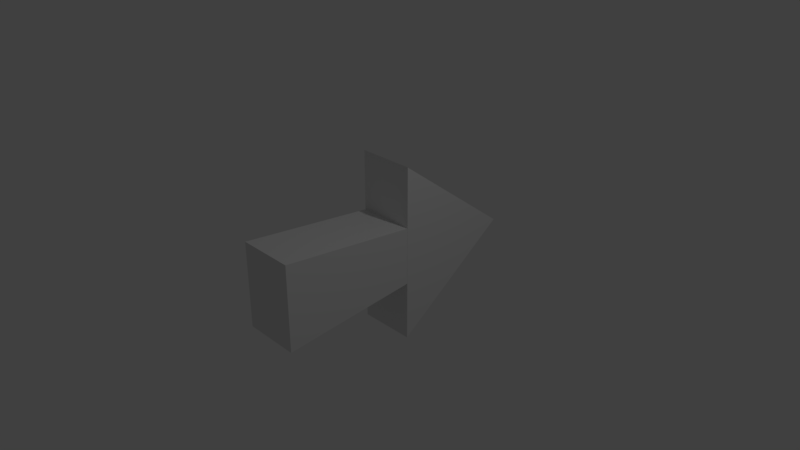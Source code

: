 # Source: arrow.blend  (saved by Blender 2.79.0; exported with 4.5.12 LTS)
import bpy
from mathutils import Matrix  # noqa: F401  (used for matrix-valued properties, if any)

bpy.ops.wm.read_factory_settings(use_empty=True)
scene = bpy.context.scene
scene.name = 'Scene'

# ---- collections
col_collection_1 = bpy.data.collections.new('Collection 1'); scene.collection.children.link(col_collection_1)

# ---- materials (node trees are filled in below, after node groups)
mat_material = bpy.data.materials.new('Material')
mat_material.alpha_threshold = 0.0
mat_material.use_transparent_shadow = False
mat_material.roughness = 0.5
mat_material.line_color = (0.0, 0.0, 0.0, 1.0)

# ---- material node trees

# ---- world
world_world = bpy.data.worlds.new('World'); scene.world = world_world
world_world.color = (0.05088, 0.05088, 0.05088)
world_world.use_sun_shadow = False
world_world.sun_shadow_jitter_overblur = 0.0
world_world.cycles.sampling_method = 'MANUAL'

# ---- cameras
cam_camera = bpy.data.cameras.new('Camera')
cam_camera.clip_end = 100.0
cam_camera.lens = 35.0
cam_camera.sensor_width = 32.0
cam_camera.sensor_height = 18.0
cam_camera.ortho_scale = 7.314
cam_camera.dof.focus_distance = 0.0
cam_camera.dof.aperture_fstop = 128.0

# ---- lights
light_lamp = bpy.data.lights.new('Lamp', 'POINT')
light_lamp.transmission_factor = 0.0
light_lamp.cutoff_distance = 30.0
light_lamp.energy = 100.0
light_lamp.shadow_buffer_clip_start = 1.001
light_lamp.shadow_soft_size = 0.1
light_lamp.shadow_maximum_resolution = 0.006
light_lamp.use_absolute_resolution = True

# ---- meshes
me_cube = bpy.data.meshes.new('Cube')
me_cube.from_pydata([(0.3945, -1.585, -0.4723), (-0.3907, -1.585, -0.4723), (0.3945, -1.585, 0.482), (-0.3907, -1.585, 0.482), (0.3945, 0.3007, -0.3226), (-0.3907, 0.3007, -0.3226), (0.3945, 0.3007, 0.3266), (-0.3907, 0.3007, 0.3266), (0.3965, 0.3007, -0.997), (-0.4016, 0.3007, -0.997), (0.3965, 0.3007, 1.001), (-0.4016, 0.3007, 1.001), (0.3965, 1.966, -0.0178), (-0.4016, 1.966, -0.0178)], [], [(0, 4, 6, 2), (8, 12, 10), (3, 7, 5, 1), (0, 2, 3, 1), (2, 6, 7, 3), (5, 7, 11, 9), (4, 5, 9, 8), (7, 6, 10, 11), (6, 4, 8, 10), (10, 12, 13, 11), (11, 13, 9), (9, 13, 12, 8), (1, 5, 4, 0)])
me_cube.materials.append(mat_material)
me_cube.use_remesh_preserve_volume = False
me_cube.use_remesh_preserve_attributes = False
me_cube.use_mirror_vertex_groups = False
me_cube.update()

# ---- objects
ob_cube = bpy.data.objects.new('Cube', me_cube)
ob_lamp = bpy.data.objects.new('Lamp', light_lamp)
ob_camera = bpy.data.objects.new('Camera', cam_camera)

# ---- transforms, parenting, visibility, modifiers, constraints
ob_cube.location = (0.0, -2.384e-07, 0.0)
ob_cube.scale = (1.0, 1.0, 1.232)
ob_cube.lock_rotations_4d = False
ob_cube.empty_display_type = 'ARROWS'
ob_cube.lineart.crease_threshold = 0.0
ob_lamp.location = (4.076, 1.005, 5.904)
ob_lamp.rotation_euler = (0.6503, 0.05522, 1.866)
ob_lamp.lock_rotations_4d = False
ob_lamp.empty_display_type = 'ARROWS'
ob_lamp.color = (0.0, 0.0, 0.0, 0.0)
ob_lamp.lineart.crease_threshold = 0.0
ob_camera.location = (7.481, -6.508, 5.344)
ob_camera.rotation_euler = (1.109, 0.0, 0.8149)
ob_camera.lock_rotations_4d = False
ob_camera.empty_display_type = 'ARROWS'
ob_camera.color = (0.0, 0.0, 0.0, 0.0)
ob_camera.display_type = 'WIRE'
ob_camera.lineart.crease_threshold = 0.0

# ---- collection membership
col_collection_1.objects.link(ob_cube)
col_collection_1.objects.link(ob_lamp)
col_collection_1.objects.link(ob_camera)

# ---- scene / render settings (as saved in the file)
scene.camera = ob_camera
scene.frame_start = 1; scene.frame_end = 250; scene.frame_set(1)
scene.render.engine = 'BLENDER_EEVEE_NEXT'
scene.render.resolution_percentage = 50
scene.render.dither_intensity = 0.0
scene.cycles.use_denoising = False
scene.cycles.samples = 128
scene.cycles.sampling_pattern = 'TABULATED_SOBOL'
scene.cycles.use_adaptive_sampling = False
scene.cycles.use_light_tree = False
scene.cycles.blur_glossy = 0.0
scene.cycles.sample_clamp_indirect = 0.0
scene.view_settings.view_transform = 'Standard'
bpy.context.view_layer.update()
